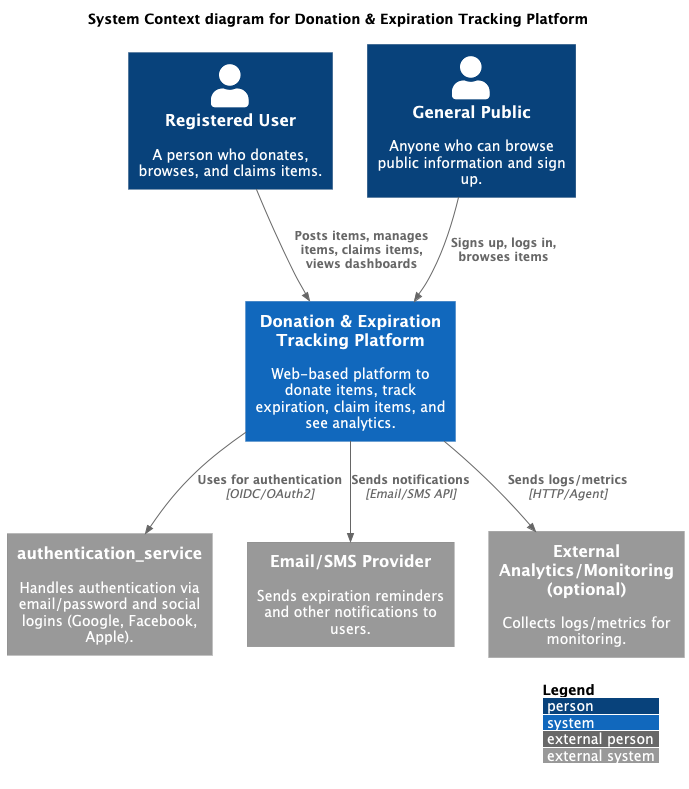

The diagram above was rendered by PlantUML. Its source (embedded in the PNG):
@startuml
!includeurl https://raw.githubusercontent.com/plantuml-stdlib/C4-PlantUML/master/C4_Context.puml

LAYOUT_WITH_LEGEND()

title System Context diagram for Donation & Expiration Tracking Platform

Person(user, "Registered User", "A person who donates, browses, and claims items.")
Person(guest, "General Public", "Anyone who can browse public information and sign up.")
System(system, "Donation & Expiration Tracking Platform", "Web-based platform to donate items, track expiration, claim items, and see analytics.")

System_Ext(authentication_service, "authentication_service", "Handles authentication via email/password and social logins (Google, Facebook, Apple).")
System_Ext(email_sys, "Email/SMS Provider", "Sends expiration reminders and other notifications to users.")
System_Ext(analytics_tool, "External Analytics/Monitoring (optional)", "Collects logs/metrics for monitoring.")

Rel(guest, system, "Signs up, logs in, browses items")
Rel(user, system, "Posts items, manages items, claims items, views dashboards")

Rel(system, authentication_service, "Uses for authentication", "OIDC/OAuth2")
Rel(system, email_sys, "Sends notifications", "Email/SMS API")
Rel(system, analytics_tool, "Sends logs/metrics", "HTTP/Agent")


@enduml